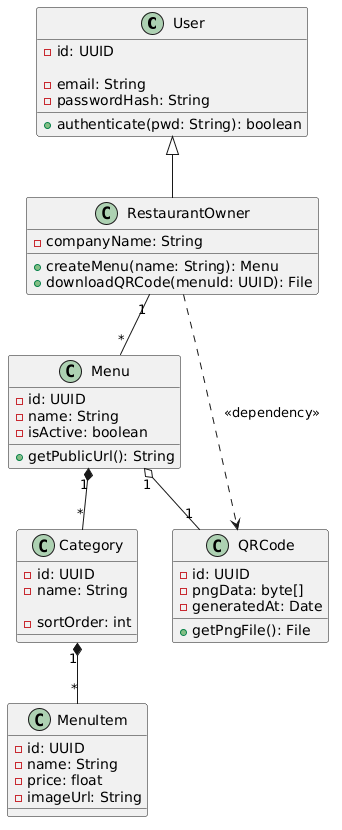

The diagram above was rendered by PlantUML. Its source (embedded in the PNG):
@startuml
class User {
  - id: UUID
  
  - email: String
  - passwordHash: String
  + authenticate(pwd: String): boolean
}

class RestaurantOwner {
  - companyName: String
  + createMenu(name: String): Menu
  + downloadQRCode(menuId: UUID): File
  
}

class Menu {
  - id: UUID
  - name: String
  - isActive: boolean
  + getPublicUrl(): String
}

class QRCode {
  - id: UUID
  - pngData: byte[]
  - generatedAt: Date
  + getPngFile(): File
}

class Category {
  - id: UUID
  - name: String
  
  - sortOrder: int
}

class MenuItem {
  - id: UUID
  - name: String
  - price: float
  - imageUrl: String
}

User <|-- RestaurantOwner
RestaurantOwner "1" -- "*" Menu
Menu "1" o-- "1" QRCode
Menu "1" *-- "*" Category
Category "1" *-- "*" MenuItem
RestaurantOwner ..> QRCode : <<dependency>>
@enduml